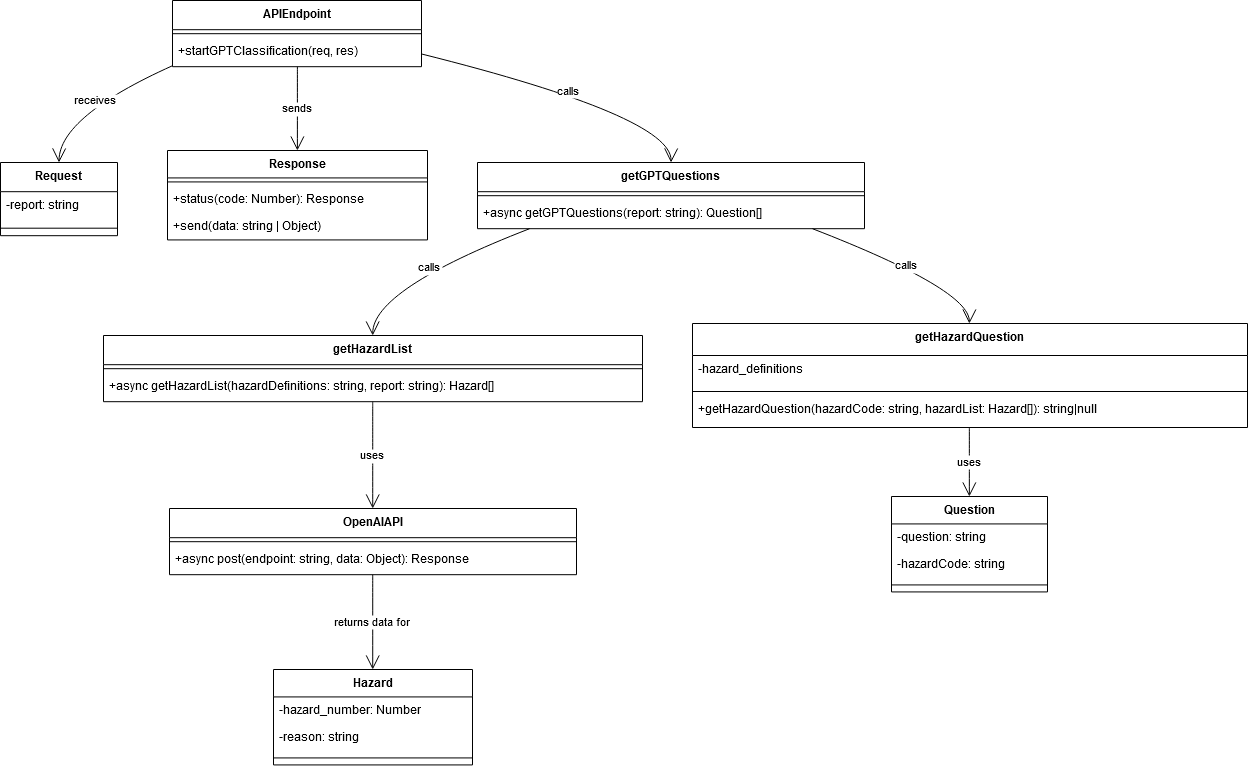

The diagram above was exported from draw.io. Its source (the exported page's mxGraphModel, read from the mxfile embedded in the PNG):
<mxGraphModel dx="1658" dy="906" grid="1" gridSize="10" guides="1" tooltips="1" connect="1" arrows="1" fold="1" page="1" pageScale="1" pageWidth="827" pageHeight="1169" math="0" shadow="0">
  <root>
    <mxCell id="0" />
    <mxCell id="1" parent="0" />
    <mxCell id="neves-CMdms2VF_5oTYd-53" value="APIEndpoint" style="swimlane;fontStyle=1;align=center;verticalAlign=top;childLayout=stackLayout;horizontal=1;startSize=29.2;horizontalStack=0;resizeParent=1;resizeParentMax=0;resizeLast=0;collapsible=0;marginBottom=0;" vertex="1" parent="1">
      <mxGeometry x="192" y="20" width="249" height="66.2" as="geometry" />
    </mxCell>
    <mxCell id="neves-CMdms2VF_5oTYd-54" style="line;strokeWidth=1;fillColor=none;align=left;verticalAlign=middle;spacingTop=-1;spacingLeft=3;spacingRight=3;rotatable=0;labelPosition=right;points=[];portConstraint=eastwest;strokeColor=inherit;" vertex="1" parent="neves-CMdms2VF_5oTYd-53">
      <mxGeometry y="29.2" width="249" height="8" as="geometry" />
    </mxCell>
    <mxCell id="neves-CMdms2VF_5oTYd-55" value="+startGPTClassification(req, res)" style="text;strokeColor=none;fillColor=none;align=left;verticalAlign=top;spacingLeft=4;spacingRight=4;overflow=hidden;rotatable=0;points=[[0,0.5],[1,0.5]];portConstraint=eastwest;" vertex="1" parent="neves-CMdms2VF_5oTYd-53">
      <mxGeometry y="37.2" width="249" height="29" as="geometry" />
    </mxCell>
    <mxCell id="neves-CMdms2VF_5oTYd-56" value="Request" style="swimlane;fontStyle=1;align=center;verticalAlign=top;childLayout=stackLayout;horizontal=1;startSize=29.2;horizontalStack=0;resizeParent=1;resizeParentMax=0;resizeLast=0;collapsible=0;marginBottom=0;" vertex="1" parent="1">
      <mxGeometry x="20" y="182" width="117" height="73.2" as="geometry" />
    </mxCell>
    <mxCell id="neves-CMdms2VF_5oTYd-57" value="-report: string" style="text;strokeColor=none;fillColor=none;align=left;verticalAlign=top;spacingLeft=4;spacingRight=4;overflow=hidden;rotatable=0;points=[[0,0.5],[1,0.5]];portConstraint=eastwest;" vertex="1" parent="neves-CMdms2VF_5oTYd-56">
      <mxGeometry y="29.2" width="117" height="29" as="geometry" />
    </mxCell>
    <mxCell id="neves-CMdms2VF_5oTYd-58" style="line;strokeWidth=1;fillColor=none;align=left;verticalAlign=middle;spacingTop=-1;spacingLeft=3;spacingRight=3;rotatable=0;labelPosition=right;points=[];portConstraint=eastwest;strokeColor=inherit;" vertex="1" parent="neves-CMdms2VF_5oTYd-56">
      <mxGeometry y="58.2" width="117" height="15" as="geometry" />
    </mxCell>
    <mxCell id="neves-CMdms2VF_5oTYd-59" value="Response" style="swimlane;fontStyle=1;align=center;verticalAlign=top;childLayout=stackLayout;horizontal=1;startSize=27.428571428571427;horizontalStack=0;resizeParent=1;resizeParentMax=0;resizeLast=0;collapsible=0;marginBottom=0;" vertex="1" parent="1">
      <mxGeometry x="187" y="170" width="260" height="89.42857142857143" as="geometry" />
    </mxCell>
    <mxCell id="neves-CMdms2VF_5oTYd-60" style="line;strokeWidth=1;fillColor=none;align=left;verticalAlign=middle;spacingTop=-1;spacingLeft=3;spacingRight=3;rotatable=0;labelPosition=right;points=[];portConstraint=eastwest;strokeColor=inherit;" vertex="1" parent="neves-CMdms2VF_5oTYd-59">
      <mxGeometry y="27.428571428571427" width="260" height="8" as="geometry" />
    </mxCell>
    <mxCell id="neves-CMdms2VF_5oTYd-61" value="+status(code: Number): Response" style="text;strokeColor=none;fillColor=none;align=left;verticalAlign=top;spacingLeft=4;spacingRight=4;overflow=hidden;rotatable=0;points=[[0,0.5],[1,0.5]];portConstraint=eastwest;" vertex="1" parent="neves-CMdms2VF_5oTYd-59">
      <mxGeometry y="35.42857142857143" width="260" height="27" as="geometry" />
    </mxCell>
    <mxCell id="neves-CMdms2VF_5oTYd-62" value="+send(data: string | Object)" style="text;strokeColor=none;fillColor=none;align=left;verticalAlign=top;spacingLeft=4;spacingRight=4;overflow=hidden;rotatable=0;points=[[0,0.5],[1,0.5]];portConstraint=eastwest;" vertex="1" parent="neves-CMdms2VF_5oTYd-59">
      <mxGeometry y="62.42857142857143" width="260" height="27" as="geometry" />
    </mxCell>
    <mxCell id="neves-CMdms2VF_5oTYd-63" value="getGPTQuestions" style="swimlane;fontStyle=1;align=center;verticalAlign=top;childLayout=stackLayout;horizontal=1;startSize=29.2;horizontalStack=0;resizeParent=1;resizeParentMax=0;resizeLast=0;collapsible=0;marginBottom=0;" vertex="1" parent="1">
      <mxGeometry x="497" y="182" width="387" height="66.2" as="geometry" />
    </mxCell>
    <mxCell id="neves-CMdms2VF_5oTYd-64" style="line;strokeWidth=1;fillColor=none;align=left;verticalAlign=middle;spacingTop=-1;spacingLeft=3;spacingRight=3;rotatable=0;labelPosition=right;points=[];portConstraint=eastwest;strokeColor=inherit;" vertex="1" parent="neves-CMdms2VF_5oTYd-63">
      <mxGeometry y="29.2" width="387" height="8" as="geometry" />
    </mxCell>
    <mxCell id="neves-CMdms2VF_5oTYd-65" value="+async getGPTQuestions(report: string): Question[]" style="text;strokeColor=none;fillColor=none;align=left;verticalAlign=top;spacingLeft=4;spacingRight=4;overflow=hidden;rotatable=0;points=[[0,0.5],[1,0.5]];portConstraint=eastwest;" vertex="1" parent="neves-CMdms2VF_5oTYd-63">
      <mxGeometry y="37.2" width="387" height="29" as="geometry" />
    </mxCell>
    <mxCell id="neves-CMdms2VF_5oTYd-66" value="getHazardList" style="swimlane;fontStyle=1;align=center;verticalAlign=top;childLayout=stackLayout;horizontal=1;startSize=29.2;horizontalStack=0;resizeParent=1;resizeParentMax=0;resizeLast=0;collapsible=0;marginBottom=0;" vertex="1" parent="1">
      <mxGeometry x="123" y="355" width="539" height="66.2" as="geometry" />
    </mxCell>
    <mxCell id="neves-CMdms2VF_5oTYd-67" style="line;strokeWidth=1;fillColor=none;align=left;verticalAlign=middle;spacingTop=-1;spacingLeft=3;spacingRight=3;rotatable=0;labelPosition=right;points=[];portConstraint=eastwest;strokeColor=inherit;" vertex="1" parent="neves-CMdms2VF_5oTYd-66">
      <mxGeometry y="29.2" width="539" height="8" as="geometry" />
    </mxCell>
    <mxCell id="neves-CMdms2VF_5oTYd-68" value="+async getHazardList(hazardDefinitions: string, report: string): Hazard[]" style="text;strokeColor=none;fillColor=none;align=left;verticalAlign=top;spacingLeft=4;spacingRight=4;overflow=hidden;rotatable=0;points=[[0,0.5],[1,0.5]];portConstraint=eastwest;" vertex="1" parent="neves-CMdms2VF_5oTYd-66">
      <mxGeometry y="37.2" width="539" height="29" as="geometry" />
    </mxCell>
    <mxCell id="neves-CMdms2VF_5oTYd-69" value="getHazardQuestion" style="swimlane;fontStyle=1;align=center;verticalAlign=top;childLayout=stackLayout;horizontal=1;startSize=32;horizontalStack=0;resizeParent=1;resizeParentMax=0;resizeLast=0;collapsible=0;marginBottom=0;" vertex="1" parent="1">
      <mxGeometry x="712" y="343" width="555" height="104" as="geometry" />
    </mxCell>
    <mxCell id="neves-CMdms2VF_5oTYd-70" value="-hazard_definitions" style="text;strokeColor=none;fillColor=none;align=left;verticalAlign=top;spacingLeft=4;spacingRight=4;overflow=hidden;rotatable=0;points=[[0,0.5],[1,0.5]];portConstraint=eastwest;" vertex="1" parent="neves-CMdms2VF_5oTYd-69">
      <mxGeometry y="32" width="555" height="32" as="geometry" />
    </mxCell>
    <mxCell id="neves-CMdms2VF_5oTYd-71" style="line;strokeWidth=1;fillColor=none;align=left;verticalAlign=middle;spacingTop=-1;spacingLeft=3;spacingRight=3;rotatable=0;labelPosition=right;points=[];portConstraint=eastwest;strokeColor=inherit;" vertex="1" parent="neves-CMdms2VF_5oTYd-69">
      <mxGeometry y="64" width="555" height="8" as="geometry" />
    </mxCell>
    <mxCell id="neves-CMdms2VF_5oTYd-72" value="+getHazardQuestion(hazardCode: string, hazardList: Hazard[]): string|null" style="text;strokeColor=none;fillColor=none;align=left;verticalAlign=top;spacingLeft=4;spacingRight=4;overflow=hidden;rotatable=0;points=[[0,0.5],[1,0.5]];portConstraint=eastwest;" vertex="1" parent="neves-CMdms2VF_5oTYd-69">
      <mxGeometry y="72" width="555" height="32" as="geometry" />
    </mxCell>
    <mxCell id="neves-CMdms2VF_5oTYd-73" value="OpenAIAPI" style="swimlane;fontStyle=1;align=center;verticalAlign=top;childLayout=stackLayout;horizontal=1;startSize=29.2;horizontalStack=0;resizeParent=1;resizeParentMax=0;resizeLast=0;collapsible=0;marginBottom=0;" vertex="1" parent="1">
      <mxGeometry x="189" y="528" width="407" height="66.2" as="geometry" />
    </mxCell>
    <mxCell id="neves-CMdms2VF_5oTYd-74" style="line;strokeWidth=1;fillColor=none;align=left;verticalAlign=middle;spacingTop=-1;spacingLeft=3;spacingRight=3;rotatable=0;labelPosition=right;points=[];portConstraint=eastwest;strokeColor=inherit;" vertex="1" parent="neves-CMdms2VF_5oTYd-73">
      <mxGeometry y="29.2" width="407" height="8" as="geometry" />
    </mxCell>
    <mxCell id="neves-CMdms2VF_5oTYd-75" value="+async post(endpoint: string, data: Object): Response" style="text;strokeColor=none;fillColor=none;align=left;verticalAlign=top;spacingLeft=4;spacingRight=4;overflow=hidden;rotatable=0;points=[[0,0.5],[1,0.5]];portConstraint=eastwest;" vertex="1" parent="neves-CMdms2VF_5oTYd-73">
      <mxGeometry y="37.2" width="407" height="29" as="geometry" />
    </mxCell>
    <mxCell id="neves-CMdms2VF_5oTYd-76" value="Hazard" style="swimlane;fontStyle=1;align=center;verticalAlign=top;childLayout=stackLayout;horizontal=1;startSize=27.428571428571427;horizontalStack=0;resizeParent=1;resizeParentMax=0;resizeLast=0;collapsible=0;marginBottom=0;" vertex="1" parent="1">
      <mxGeometry x="293" y="689" width="199" height="95.42857142857143" as="geometry" />
    </mxCell>
    <mxCell id="neves-CMdms2VF_5oTYd-77" value="-hazard_number: Number" style="text;strokeColor=none;fillColor=none;align=left;verticalAlign=top;spacingLeft=4;spacingRight=4;overflow=hidden;rotatable=0;points=[[0,0.5],[1,0.5]];portConstraint=eastwest;" vertex="1" parent="neves-CMdms2VF_5oTYd-76">
      <mxGeometry y="27.428571428571427" width="199" height="27" as="geometry" />
    </mxCell>
    <mxCell id="neves-CMdms2VF_5oTYd-78" value="-reason: string" style="text;strokeColor=none;fillColor=none;align=left;verticalAlign=top;spacingLeft=4;spacingRight=4;overflow=hidden;rotatable=0;points=[[0,0.5],[1,0.5]];portConstraint=eastwest;" vertex="1" parent="neves-CMdms2VF_5oTYd-76">
      <mxGeometry y="54.42857142857143" width="199" height="27" as="geometry" />
    </mxCell>
    <mxCell id="neves-CMdms2VF_5oTYd-79" style="line;strokeWidth=1;fillColor=none;align=left;verticalAlign=middle;spacingTop=-1;spacingLeft=3;spacingRight=3;rotatable=0;labelPosition=right;points=[];portConstraint=eastwest;strokeColor=inherit;" vertex="1" parent="neves-CMdms2VF_5oTYd-76">
      <mxGeometry y="81.42857142857143" width="199" height="14" as="geometry" />
    </mxCell>
    <mxCell id="neves-CMdms2VF_5oTYd-80" value="Question" style="swimlane;fontStyle=1;align=center;verticalAlign=top;childLayout=stackLayout;horizontal=1;startSize=27.428571428571427;horizontalStack=0;resizeParent=1;resizeParentMax=0;resizeLast=0;collapsible=0;marginBottom=0;" vertex="1" parent="1">
      <mxGeometry x="911" y="516" width="156" height="95.42857142857143" as="geometry" />
    </mxCell>
    <mxCell id="neves-CMdms2VF_5oTYd-81" value="-question: string" style="text;strokeColor=none;fillColor=none;align=left;verticalAlign=top;spacingLeft=4;spacingRight=4;overflow=hidden;rotatable=0;points=[[0,0.5],[1,0.5]];portConstraint=eastwest;" vertex="1" parent="neves-CMdms2VF_5oTYd-80">
      <mxGeometry y="27.428571428571427" width="156" height="27" as="geometry" />
    </mxCell>
    <mxCell id="neves-CMdms2VF_5oTYd-82" value="-hazardCode: string" style="text;strokeColor=none;fillColor=none;align=left;verticalAlign=top;spacingLeft=4;spacingRight=4;overflow=hidden;rotatable=0;points=[[0,0.5],[1,0.5]];portConstraint=eastwest;" vertex="1" parent="neves-CMdms2VF_5oTYd-80">
      <mxGeometry y="54.42857142857143" width="156" height="27" as="geometry" />
    </mxCell>
    <mxCell id="neves-CMdms2VF_5oTYd-83" style="line;strokeWidth=1;fillColor=none;align=left;verticalAlign=middle;spacingTop=-1;spacingLeft=3;spacingRight=3;rotatable=0;labelPosition=right;points=[];portConstraint=eastwest;strokeColor=inherit;" vertex="1" parent="neves-CMdms2VF_5oTYd-80">
      <mxGeometry y="81.42857142857143" width="156" height="14" as="geometry" />
    </mxCell>
    <mxCell id="neves-CMdms2VF_5oTYd-84" value="receives" style="curved=1;startArrow=none;endArrow=open;endSize=12;exitX=0.0011378521900100402;exitY=0.9840008695765261;entryX=0.5;entryY=-0.006172839506172839;rounded=0;" edge="1" parent="1" source="neves-CMdms2VF_5oTYd-53" target="neves-CMdms2VF_5oTYd-56">
      <mxGeometry relative="1" as="geometry">
        <Array as="points">
          <mxPoint x="79" y="136" />
        </Array>
      </mxGeometry>
    </mxCell>
    <mxCell id="neves-CMdms2VF_5oTYd-85" value="sends" style="curved=1;startArrow=none;endArrow=open;endSize=12;exitX=0.5016064011907003;exitY=1;entryX=0.4996153611403245;entryY=0;rounded=0;" edge="1" parent="1" source="neves-CMdms2VF_5oTYd-53" target="neves-CMdms2VF_5oTYd-59">
      <mxGeometry relative="1" as="geometry">
        <Array as="points" />
      </mxGeometry>
    </mxCell>
    <mxCell id="neves-CMdms2VF_5oTYd-86" value="calls" style="curved=1;startArrow=none;endArrow=open;endSize=12;exitX=1.0020749501913906;exitY=0.808814074829729;entryX=0.5001076395197432;entryY=-0.006172839506172839;rounded=0;" edge="1" parent="1" source="neves-CMdms2VF_5oTYd-53" target="neves-CMdms2VF_5oTYd-63">
      <mxGeometry relative="1" as="geometry">
        <Array as="points">
          <mxPoint x="691" y="136" />
        </Array>
      </mxGeometry>
    </mxCell>
    <mxCell id="neves-CMdms2VF_5oTYd-87" value="calls" style="curved=1;startArrow=none;endArrow=open;endSize=12;exitX=0.1391972348954657;exitY=0.9938271604938271;entryX=0.49949750741027943;entryY=-0.006172839506172839;rounded=0;" edge="1" parent="1" source="neves-CMdms2VF_5oTYd-63" target="neves-CMdms2VF_5oTYd-66">
      <mxGeometry relative="1" as="geometry">
        <Array as="points">
          <mxPoint x="392" y="309" />
        </Array>
      </mxGeometry>
    </mxCell>
    <mxCell id="neves-CMdms2VF_5oTYd-88" value="calls" style="curved=1;startArrow=none;endArrow=open;endSize=12;exitX=0.8610180441440207;exitY=0.9938271604938271;entryX=0.4988363180074606;entryY=0;rounded=0;" edge="1" parent="1" source="neves-CMdms2VF_5oTYd-63" target="neves-CMdms2VF_5oTYd-69">
      <mxGeometry relative="1" as="geometry">
        <Array as="points">
          <mxPoint x="989" y="309" />
        </Array>
      </mxGeometry>
    </mxCell>
    <mxCell id="neves-CMdms2VF_5oTYd-89" value="uses" style="curved=1;startArrow=none;endArrow=open;endSize=12;exitX=0.49949750741027943;exitY=0.9938271604938271;entryX=0.49933453684064033;entryY=-0.006172839506172839;rounded=0;" edge="1" parent="1" source="neves-CMdms2VF_5oTYd-66" target="neves-CMdms2VF_5oTYd-73">
      <mxGeometry relative="1" as="geometry">
        <Array as="points" />
      </mxGeometry>
    </mxCell>
    <mxCell id="neves-CMdms2VF_5oTYd-90" value="returns data for" style="curved=1;startArrow=none;endArrow=open;endSize=12;exitX=0.49933453684064033;exitY=0.9938271604938271;entryX=0.4986389773574906;entryY=0;rounded=0;" edge="1" parent="1" source="neves-CMdms2VF_5oTYd-73" target="neves-CMdms2VF_5oTYd-76">
      <mxGeometry relative="1" as="geometry">
        <Array as="points" />
      </mxGeometry>
    </mxCell>
    <mxCell id="neves-CMdms2VF_5oTYd-91" value="uses" style="curved=1;startArrow=none;endArrow=open;endSize=12;exitX=0.4988363180074606;exitY=1;entryX=0.4990651057316707;entryY=0;rounded=0;" edge="1" parent="1" source="neves-CMdms2VF_5oTYd-69" target="neves-CMdms2VF_5oTYd-80">
      <mxGeometry relative="1" as="geometry">
        <Array as="points" />
      </mxGeometry>
    </mxCell>
  </root>
</mxGraphModel>